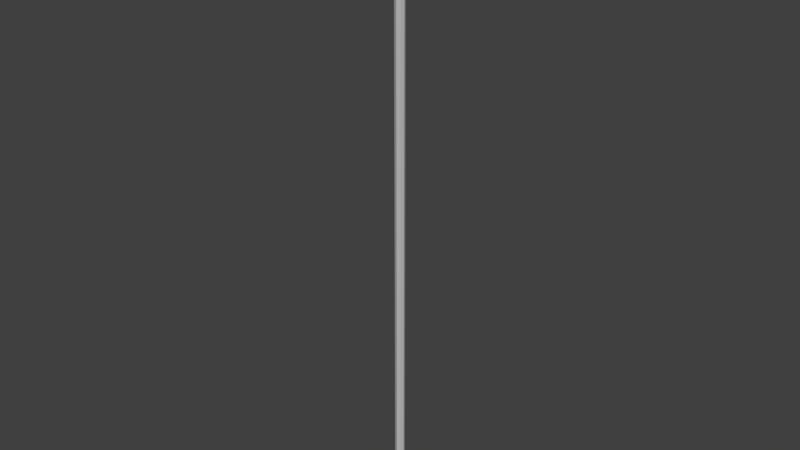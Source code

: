 # Source: Spear_1.blend  (saved by Blender 2.78.0; exported with 4.5.12 LTS)
import bpy
from mathutils import Matrix  # noqa: F401  (used for matrix-valued properties, if any)

bpy.ops.wm.read_factory_settings(use_empty=True)
scene = bpy.context.scene
scene.name = 'Scene'

# ---- collections
col_collection_1 = bpy.data.collections.new('Collection 1'); scene.collection.children.link(col_collection_1)

# ---- materials (node trees are filled in below, after node groups)
mat_lambert1_002 = bpy.data.materials.new('lambert1.002')
mat_lambert1_002.alpha_threshold = 0.0
mat_lambert1_002.use_transparent_shadow = False
mat_lambert1_002.diffuse_color = (0.5, 0.5, 0.5, 1.0)
mat_lambert1_002.roughness = 0.5

# ---- material node trees

# ---- world
world_world = bpy.data.worlds.new('World'); scene.world = world_world
world_world.color = (0.05088, 0.05088, 0.05088)
world_world.use_sun_shadow = False
world_world.sun_shadow_jitter_overblur = 0.0
world_world.cycles.sampling_method = 'MANUAL'

# ---- meshes
me_untitled_003 = bpy.data.meshes.new('Untitled.003')
me_untitled_003.from_pydata([(0.7071, -0.4576, -0.7071), (0.0, -0.4576, -1.0), (-0.7071, -0.4576, -0.7071), (-1.0, -0.4576, 0.0), (-0.7071, -0.4576, 0.7071), (0.0, -0.4576, 1.0), (0.7071, -0.4576, 0.7071), (1.0, -0.4576, 0.0), (0.7071, 0.9637, -0.7071), (0.0, 0.9637, -1.0), (-0.7071, 0.9637, -0.7071), (-1.0, 0.9637, 0.0), (-0.7071, 0.9637, 0.7071), (0.0, 0.9637, 1.0), (0.7071, 0.9637, 0.7071), (1.0, 0.9637, 0.0), (0.0, -0.4576, 0.0), (1.146, 0.9637, -1.146), (0.0, 0.9637, -1.62), (-1.146, 0.9637, -1.146), (-1.62, 0.9637, 0.0), (-1.146, 0.9637, 1.146), (0.0, 0.9637, 1.62), (1.146, 0.9637, 1.146), (1.62, 0.9637, -2.253e-08), (1.146, 0.9765, -1.146), (0.0, 0.9765, -1.62), (0.0, 0.9765, 0.0), (-1.146, 0.9765, -1.146), (-1.62, 0.9765, 0.0), (-1.146, 0.9765, 1.146), (0.0, 0.9765, 1.62), (1.146, 0.9765, 1.146), (1.62, 0.9765, -2.253e-08)], [], [(0, 1, 9, 8), (1, 2, 10, 9), (2, 3, 11, 10), (3, 4, 12, 11), (4, 5, 13, 12), (5, 6, 14, 13), (6, 7, 15, 14), (7, 0, 8, 15), (1, 0, 16), (2, 1, 16), (3, 2, 16), (4, 3, 16), (5, 4, 16), (6, 5, 16), (7, 6, 16), (0, 7, 16), (25, 26, 27), (26, 28, 27), (28, 29, 27), (29, 30, 27), (30, 31, 27), (31, 32, 27), (32, 33, 27), (33, 25, 27), (8, 9, 18, 17), (9, 10, 19, 18), (10, 11, 20, 19), (11, 12, 21, 20), (12, 13, 22, 21), (13, 14, 23, 22), (14, 15, 24, 23), (15, 8, 17, 24), (17, 18, 26, 25), (18, 19, 28, 26), (19, 20, 29, 28), (20, 21, 30, 29), (21, 22, 31, 30), (22, 23, 32, 31), (23, 24, 33, 32), (24, 17, 25, 33)])
me_untitled_003.polygons.foreach_set('use_smooth', [True] * 40)
_k = set([(0, 1), (0, 7), (0, 8), (1, 2), (1, 9), (2, 3), (2, 10), (3, 4), (3, 11), (4, 5), (4, 12), (5, 6), (5, 13), (6, 7), (6, 14), (7, 15), (8, 9), (8, 15), (9, 10), (10, 11), (11, 12), (12, 13), (13, 14), (14, 15), (17, 18), (17, 24), (17, 25), (18, 19), (18, 26), (19, 20), (19, 28), (20, 21), (20, 29), (21, 22), (21, 30), (22, 23), (22, 31), (23, 24), (23, 32), (24, 33), (25, 26), (25, 33), (26, 28), (28, 29), (29, 30), (30, 31), (31, 32), (32, 33)])
me_untitled_003.attributes.new('sharp_edge', 'BOOLEAN', 'EDGE').data.foreach_set('value', [ (min(e.vertices), max(e.vertices)) in _k for e in me_untitled_003.edges])
_uv = me_untitled_003.uv_layers.new(name='map1')
_uv.uv.foreach_set('vector', [0.375, 0.3125, 0.4062, 0.3125, 0.4062, 0.6884, 0.375, 0.6884, 0.4062, 0.3125, 0.4375, 0.3125, 0.4375, 0.6884, 0.4062, 0.6884, 0.4375, 0.3125, 0.4688, 0.3125, 0.4688, 0.6884, 0.4375, 0.6884, 0.4688, 0.3125, 0.5, 0.3125, 0.5, 0.6884, 0.4688, 0.6884, 0.5, 0.3125, 0.5312, 0.3125, 0.5312, 0.6884, 0.5, 0.6884, 0.5312, 0.3125, 0.5625, 0.3125, 0.5625, 0.6884, 0.5312, 0.6884, 0.5625, 0.3125, 0.5938, 0.3125, 0.5938, 0.6884, 0.5625, 0.6884, 0.5938, 0.3125, 0.625, 0.3125, 0.625, 0.6884, 0.5938, 0.6884, 0.5, 1.49e-08, 0.6105, 0.04576, 0.5, 0.15, 0.3895, 0.04576, 0.5, 1.49e-08, 0.5, 0.15, 0.3438, 0.1562, 0.3895, 0.04576, 0.5, 0.15, 0.3895, 0.2667, 0.3438, 0.1562, 0.5, 0.15, 0.5, 0.3125, 0.3895, 0.2667, 0.5, 0.15, 0.6105, 0.2667, 0.5, 0.3125, 0.5, 0.15, 0.6562, 0.1562, 0.6105, 0.2667, 0.5, 0.15, 0.6105, 0.04576, 0.6562, 0.1562, 0.5, 0.15, 0.6105, 0.9542, 0.5, 1.0, 0.5, 0.8375, 0.5, 1.0, 0.3895, 0.9542, 0.5, 0.8375, 0.3895, 0.9542, 0.3438, 0.8438, 0.5, 0.8375, 0.3438, 0.8438, 0.3895, 0.7333, 0.5, 0.8375, 0.3895, 0.7333, 0.5, 0.6875, 0.5, 0.8375, 0.5, 0.6875, 0.6105, 0.7333, 0.5, 0.8375, 0.6105, 0.7333, 0.6562, 0.8438, 0.5, 0.8375, 0.6562, 0.8438, 0.6105, 0.9542, 0.5, 0.8375, 0.6105, 0.9542, 0.5, 1.0, 0.5, 1.0, 0.6105, 0.9542, 0.5, 1.0, 0.3895, 0.9542, 0.3895, 0.9542, 0.5, 1.0, 0.3895, 0.9542, 0.3438, 0.8438, 0.3438, 0.8438, 0.3895, 0.9542, 0.3438, 0.8438, 0.3895, 0.7333, 0.3895, 0.7333, 0.3438, 0.8438, 0.3895, 0.7333, 0.5, 0.6875, 0.5, 0.6875, 0.3895, 0.7333, 0.5, 0.6875, 0.6105, 0.7333, 0.6105, 0.7333, 0.5, 0.6875, 0.6105, 0.7333, 0.6562, 0.8438, 0.6562, 0.8438, 0.6105, 0.7333, 0.6562, 0.8438, 0.6105, 0.9542, 0.6105, 0.9542, 0.6562, 0.8438, 0.6105, 0.9542, 0.5, 1.0, 0.5, 1.0, 0.6105, 0.9542, 0.5, 1.0, 0.3895, 0.9542, 0.3895, 0.9542, 0.5, 1.0, 0.3895, 0.9542, 0.3438, 0.8438, 0.3438, 0.8438, 0.3895, 0.9542, 0.3438, 0.8438, 0.3895, 0.7333, 0.3895, 0.7333, 0.3438, 0.8438, 0.3895, 0.7333, 0.5, 0.6875, 0.5, 0.6875, 0.3895, 0.7333, 0.5, 0.6875, 0.6105, 0.7333, 0.6105, 0.7333, 0.5, 0.6875, 0.6105, 0.7333, 0.6562, 0.8438, 0.6562, 0.8438, 0.6105, 0.7333, 0.6562, 0.8438, 0.6105, 0.9542, 0.6105, 0.9542, 0.6562, 0.8438])
me_untitled_003.materials.append(mat_lambert1_002)
me_untitled_003.use_remesh_preserve_volume = False
me_untitled_003.use_remesh_preserve_attributes = False
me_untitled_003.use_mirror_vertex_groups = False
me_untitled_003.update()
me_untitled_003.normals_split_custom_set([tuple(v) for v in zip(*[iter([0.3827, 0.0, -0.9239, 0.3827, 0.0, -0.9239, 0.3827, 0.0, -0.9239, 0.3827, 0.0, -0.9239, -0.3827, 0.0, -0.9239, -0.3827, 0.0, -0.9239, -0.3827, 0.0, -0.9239, -0.3827, 0.0, -0.9239, -0.9239, 0.0, -0.3827, -0.9239, 0.0, -0.3827, -0.9239, 0.0, -0.3827, -0.9239, 0.0, -0.3827, -0.9239, 0.0, 0.3827, -0.9239, 0.0, 0.3827, -0.9239, 0.0, 0.3827, -0.9239, 0.0, 0.3827, -0.3827, 0.0, 0.9239, -0.3827, 0.0, 0.9239, -0.3827, 0.0, 0.9239, -0.3827, 0.0, 0.9239, 0.3827, 0.0, 0.9239, 0.3827, 0.0, 0.9239, 0.3827, 0.0, 0.9239, 0.3827, 0.0, 0.9239, 0.9239, 0.0, 0.3827, 0.9239, 0.0, 0.3827, 0.9239, 0.0, 0.3827, 0.9239, 0.0, 0.3827, 0.9239, 0.0, -0.3827, 0.9239, 0.0, -0.3827, 0.9239, 0.0, -0.3827, 0.9239, 0.0, -0.3827, 0.0, -1.0, 0.0, 0.0, -1.0, 4.215e-08, 0.0, -1.0, 1.054e-08, 0.0, -1.0, 0.0, 0.0, -1.0, 0.0, 0.0, -1.0, 1.054e-08, 0.0, -1.0, 0.0, 0.0, -1.0, 0.0, 0.0, -1.0, 1.054e-08, 0.0, -1.0, 0.0, 0.0, -1.0, 0.0, 0.0, -1.0, 1.054e-08, 0.0, -1.0, 0.0, 0.0, -1.0, 0.0, 0.0, -1.0, 1.054e-08, 0.0, -1.0, 0.0, 0.0, -1.0, 0.0, 0.0, -1.0, 1.054e-08, 0.0, -1.0, 4.215e-08, 0.0, -1.0, 0.0, 0.0, -1.0, 1.054e-08, 0.0, -1.0, 4.215e-08, 0.0, -1.0, 4.215e-08, 0.0, -1.0, 1.054e-08, 0.0, 1.0, 0.0, 5.202e-08, 1.0, 0.0, 2.601e-08, 1.0, 1.131e-15, 5.202e-08, 1.0, 0.0, 5.202e-08, 1.0, 6.42e-08, 2.601e-08, 1.0, 1.131e-15, 5.202e-08, 1.0, 6.42e-08, 0.0, 1.0, 6.031e-15, 2.601e-08, 1.0, 1.131e-15, 0.0, 1.0, 6.031e-15, 5.202e-08, 1.0, -6.42e-08, 2.601e-08, 1.0, 1.131e-15, 5.202e-08, 1.0, -6.42e-08, 5.202e-08, 1.0, 0.0, 2.601e-08, 1.0, 1.131e-15, 5.202e-08, 1.0, 0.0, 0.0, 1.0, 0.0, 2.601e-08, 1.0, 1.131e-15, 0.0, 1.0, 0.0, 0.0, 1.0, 0.0, 2.601e-08, 1.0, 1.131e-15, 0.0, 1.0, 0.0, 0.0, 1.0, 0.0, 2.601e-08, 1.0, 1.131e-15, 0.0, -1.0, -1.296e-07, -4.735e-08, -1.0, -1.037e-07, -4.735e-08, -1.0, -1.037e-07, 0.0, -1.0, -1.296e-07, -4.735e-08, -1.0, -1.037e-07, -8.402e-08, -1.0, -7.777e-08, -8.402e-08, -1.0, -7.777e-08, -4.735e-08, -1.0, -1.037e-07, -8.402e-08, -1.0, -7.777e-08, -7.332e-08, -1.0, 2.592e-08, -7.332e-08, -1.0, 2.592e-08, -8.402e-08, -1.0, -7.777e-08, -7.332e-08, -1.0, 2.592e-08, -8.402e-08, -1.0, 1.037e-07, -8.402e-08, -1.0, 1.037e-07, -7.332e-08, -1.0, 2.592e-08, -8.402e-08, -1.0, 1.037e-07, -4.735e-08, -1.0, 1.037e-07, -4.735e-08, -1.0, 1.037e-07, -8.402e-08, -1.0, 1.037e-07, -4.735e-08, -1.0, 1.037e-07, 0.0, -1.0, 1.296e-07, 0.0, -1.0, 1.296e-07, -4.735e-08, -1.0, 1.037e-07, 0.0, -1.0, 1.296e-07, 0.0, -1.0, 1.809e-15, 0.0, -1.0, 0.0, 0.0, -1.0, 1.296e-07, 0.0, -1.0, 1.809e-15, 0.0, -1.0, -1.296e-07, 0.0, -1.0, -1.296e-07, 0.0, -1.0, 0.0, 0.3827, 0.0, -0.9239, 0.3827, 0.0, -0.9239, 0.3827, 0.0, -0.9239, 0.3827, 0.0, -0.9239, -0.3827, 0.0, -0.9239, -0.3827, 0.0, -0.9239, -0.3827, 0.0, -0.9239, -0.3827, 0.0, -0.9239, -0.9239, 0.0, -0.3827, -0.9239, 0.0, -0.3827, -0.9239, 0.0, -0.3827, -0.9239, 0.0, -0.3827, -0.9239, 0.0, 0.3827, -0.9239, 0.0, 0.3827, -0.9239, 0.0, 0.3827, -0.9239, 0.0, 0.3827, -0.3827, 0.0, 0.9239, -0.3827, 0.0, 0.9239, -0.3827, 0.0, 0.9239, -0.3827, 0.0, 0.9239, 0.3827, 0.0, 0.9239, 0.3827, 0.0, 0.9239, 0.3827, 0.0, 0.9239, 0.3827, 0.0, 0.9239, 0.9239, 0.0, 0.3827, 0.9239, 0.0, 0.3827, 0.9239, 0.0, 0.3827, 0.9239, 0.0, 0.3827, 0.9239, 0.0, -0.3827, 0.9239, 0.0, -0.3827, 0.9239, 0.0, -0.3827, 0.9239, 0.0, -0.3827])] * 3)])
me_untitled_004 = bpy.data.meshes.new('Untitled.004')
me_untitled_004.from_pydata([(0.0, -2.142, 0.1788), (0.4232, -2.142, 1.568e-08), (0.0, -1.222, 0.1788), (0.4232, -1.222, 1.568e-08), (-0.4232, -1.222, 1.568e-08), (0.0, -1.222, -0.1788), (-0.4232, -2.142, 1.568e-08), (0.0, -2.142, -0.1788), (0.0, -0.3495, 0.2685), (0.8714, -0.002892, -4.392e-08), (0.0, -0.3495, -0.2685), (-0.8714, -0.002892, 1.568e-08), (0.0, 2.882, -6.667e-09)], [], [(0, 1, 3, 2), (4, 5, 7, 6), (6, 7, 1, 0), (1, 7, 5, 3), (6, 0, 2, 4), (2, 3, 9, 8), (3, 5, 10, 9), (5, 4, 11, 10), (4, 2, 8, 11), (8, 9, 12), (9, 10, 12), (10, 11, 12), (11, 8, 12)])
me_untitled_004.polygons.foreach_set('use_smooth', [True] * 13)
_k = set([(0, 1), (0, 2), (0, 6), (1, 3), (1, 7), (2, 3), (2, 4), (2, 8), (3, 5), (3, 9), (4, 5), (4, 6), (4, 11), (5, 7), (5, 10), (6, 7), (8, 9), (8, 11), (8, 12), (9, 10), (9, 12), (10, 11), (10, 12), (11, 12)])
me_untitled_004.attributes.new('sharp_edge', 'BOOLEAN', 'EDGE').data.foreach_set('value', [ (min(e.vertices), max(e.vertices)) in _k for e in me_untitled_004.edges])
_uv = me_untitled_004.uv_layers.new(name='map1')
_uv.uv.foreach_set('vector', [0.375, 0.0, 0.625, 0.0, 0.625, 0.25, 0.375, 0.25, 0.375, 0.5, 0.625, 0.5, 0.625, 0.75, 0.375, 0.75, 0.375, 0.75, 0.625, 0.75, 0.625, 1.0, 0.375, 1.0, 0.625, 0.0, 0.875, 0.0, 0.875, 0.25, 0.625, 0.25, 0.125, 0.0, 0.375, 0.0, 0.375, 0.25, 0.125, 0.25, 0.375, 0.25, 0.625, 0.25, 0.625, 0.25, 0.375, 0.25, 0.625, 0.25, 0.625, 0.5, 0.625, 0.5, 0.625, 0.25, 0.625, 0.5, 0.375, 0.5, 0.375, 0.5, 0.625, 0.5, 0.375, 0.5, 0.375, 0.25, 0.375, 0.25, 0.375, 0.5, 0.375, 0.25, 0.625, 0.25, 0.5, 0.375, 0.625, 0.25, 0.625, 0.5, 0.5, 0.375, 0.625, 0.5, 0.375, 0.5, 0.5, 0.375, 0.375, 0.5, 0.375, 0.25, 0.5, 0.375])
me_untitled_004.materials.append(mat_lambert1_002)
me_untitled_004.use_remesh_preserve_volume = False
me_untitled_004.use_remesh_preserve_attributes = False
me_untitled_004.use_mirror_vertex_groups = False
me_untitled_004.update()
me_untitled_004.normals_split_custom_set([tuple(v) for v in zip(*[iter([0.3892, 4.403e-08, 0.9212, 0.3892, 4.403e-08, 0.9212, 0.3892, 4.403e-08, 0.9212, 0.3892, 4.403e-08, 0.9212, -0.3892, 4.403e-08, -0.9212, -0.3892, 4.403e-08, -0.9212, -0.3892, 4.403e-08, -0.9212, -0.3892, 4.403e-08, -0.9212, 0.0, -1.0, 0.0, 0.0, -1.0, 0.0, 0.0, -1.0, 0.0, 0.0, -1.0, 0.0, 0.3892, 4.403e-08, -0.9212, 0.3892, 4.403e-08, -0.9212, 0.3892, 4.403e-08, -0.9212, 0.3892, 4.403e-08, -0.9212, -0.3892, 4.403e-08, 0.9212, -0.3892, 4.403e-08, 0.9212, -0.3892, 4.403e-08, 0.9212, -0.3892, 4.403e-08, 0.9212, 0.3519, -0.1153, 0.9289, 0.3519, -0.1153, 0.9289, 0.3519, -0.1153, 0.9289, 0.3519, -0.1153, 0.9289, 0.3519, -0.1153, -0.9289, 0.3519, -0.1153, -0.9289, 0.3519, -0.1153, -0.9289, 0.3519, -0.1153, -0.9289, -0.3519, -0.1153, -0.9289, -0.3519, -0.1153, -0.9289, -0.3519, -0.1153, -0.9289, -0.3519, -0.1153, -0.9289, -0.3519, -0.1153, 0.9289, -0.3519, -0.1153, 0.9289, -0.3519, -0.1153, 0.9289, -0.3519, -0.1153, 0.9289, 0.2644, 0.07988, 0.9611, 0.2644, 0.07988, 0.9611, 0.2644, 0.07988, 0.9611, 0.2644, 0.07988, -0.9611, 0.2644, 0.07988, -0.9611, 0.2644, 0.07988, -0.9611, -0.2644, 0.07988, -0.9611, -0.2644, 0.07988, -0.9611, -0.2644, 0.07988, -0.9611, -0.2644, 0.07988, 0.9611, -0.2644, 0.07988, 0.9611, -0.2644, 0.07988, 0.9611])] * 3)])

# ---- objects
ob_spear_1 = bpy.data.objects.new('Spear_1', None)
ob_pcylinder6 = bpy.data.objects.new('pCylinder6', me_untitled_003)
ob_pcube8 = bpy.data.objects.new('pCube8', me_untitled_004)

# ---- transforms, parenting, visibility, modifiers, constraints
ob_spear_1.location = (0.0, 0.0, 0.0)
ob_spear_1.rotation_euler = (1.571, 0.0, 0.0)
ob_spear_1.scale = (0.5, 0.5, 0.5)
ob_spear_1.empty_image_offset = (0.0, 0.0)
ob_spear_1.color = (0.8, 0.8, 0.8, 1.0)
ob_spear_1.lineart.crease_threshold = 0.0
ob_pcylinder6.parent = ob_spear_1
ob_pcylinder6.location = (0.0, -2.514, 0.0)
ob_pcylinder6.scale = (0.08266, 6.299, 0.08266)
ob_pcylinder6.color = (0.8, 0.8, 0.8, 1.0)
ob_pcylinder6.lineart.crease_threshold = 0.0
ob_pcube8.parent = ob_spear_1
ob_pcube8.location = (-4.768e-07, 4.227, 0.0)
ob_pcube8.scale = (0.2498, 0.2988, 0.3482)
ob_pcube8.color = (0.8, 0.8, 0.8, 1.0)
ob_pcube8.lineart.crease_threshold = 0.0

# ---- collection membership
col_collection_1.objects.link(ob_spear_1)
col_collection_1.objects.link(ob_pcylinder6)
col_collection_1.objects.link(ob_pcube8)

# ---- scene / render settings (as saved in the file)
scene.frame_start = 1; scene.frame_end = 250; scene.frame_set(1)
scene.render.engine = 'BLENDER_EEVEE_NEXT'
scene.render.resolution_percentage = 50
scene.render.fps = 60
scene.render.dither_intensity = 0.0
scene.cycles.use_denoising = False
scene.cycles.samples = 128
scene.cycles.sampling_pattern = 'TABULATED_SOBOL'
scene.cycles.light_sampling_threshold = 0.0
scene.cycles.use_adaptive_sampling = False
scene.cycles.use_light_tree = False
scene.cycles.blur_glossy = 0.0
scene.cycles.sample_clamp_indirect = 0.0
scene.view_settings.view_transform = 'Standard'
bpy.context.view_layer.update()

# ---- added for rendering (the .blend has no active camera and no usable light): camera, sun
cam_auto = bpy.data.cameras.new('AutoCamera')
cam_auto.lens = 50.0
cam_auto.sensor_width = 36.0
cam_auto.clip_end = 1000.0
ob_auto_camera = bpy.data.objects.new('AutoCamera', cam_auto)
scene.collection.objects.link(ob_auto_camera)
ob_auto_camera.location = (4.85589, -5.82707, 3.80757)
ob_auto_camera.rotation_euler = (1.09748, -7.21219e-08, 0.694738)
scene.camera = ob_auto_camera
light_auto_sun = bpy.data.lights.new('AutoSun', 'SUN')
light_auto_sun.energy = 3.0
light_auto_sun.angle = 0.0523599
ob_auto_sun = bpy.data.objects.new('AutoSun', light_auto_sun)
scene.collection.objects.link(ob_auto_sun)
ob_auto_sun.rotation_euler = (0.872665, 0.174533, 0.523599)
bpy.context.view_layer.update()
